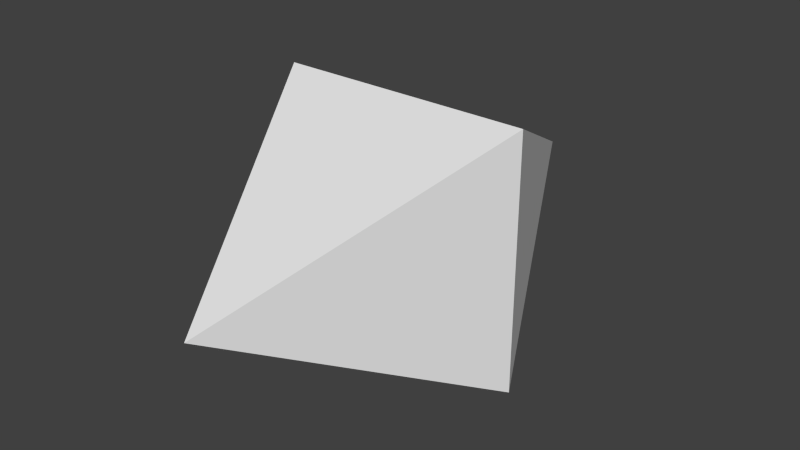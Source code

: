 # Source: Diamond.blend  (saved by Blender 2.71.0; exported with 4.5.12 LTS)
import bpy
from mathutils import Matrix  # noqa: F401  (used for matrix-valued properties, if any)

bpy.ops.wm.read_factory_settings(use_empty=True)
scene = bpy.context.scene
scene.name = 'Scene'

# ---- collections
col_collection_1 = bpy.data.collections.new('Collection 1'); scene.collection.children.link(col_collection_1)

# ---- materials (node trees are filled in below, after node groups)
mat_diamond = bpy.data.materials.new('Diamond')
mat_diamond.alpha_threshold = 0.0
mat_diamond.use_transparent_shadow = False
mat_diamond.roughness = 0.5
mat_diamond.line_color = (0.0, 0.0, 0.0, 1.0)

# ---- material node trees

# ---- world
world_world = bpy.data.worlds.new('World'); scene.world = world_world
world_world.color = (0.05088, 0.05088, 0.05088)
world_world.use_sun_shadow = False
world_world.sun_shadow_jitter_overblur = 0.0
world_world.cycles.sampling_method = 'MANUAL'
world_world.cycles.sample_map_resolution = 256

# ---- meshes
me_cube_001 = bpy.data.meshes.new('Cube.001')
me_cube_001.from_pydata([(0.0, 0.0, 0.0), (-1.0, 2.0, -1.0), (1.0, 2.0, -1.0), (-1.0, 2.0, 1.0), (1.0, 2.0, 1.0), (0.0, 4.0, 0.0)], [], [(0, 4, 3), (0, 1, 2), (4, 0, 2), (0, 3, 1), (2, 1, 5), (4, 2, 5), (3, 4, 5), (1, 3, 5)])
_uv = me_cube_001.uv_layers.new(name='UVMap')
_uv.uv.foreach_set('vector', [0.5, 1.0, 1.0, 0.009766, 0.0, 0.009766, 0.5, 1.0, 1.0, 0.009766, 0.0, 0.009766, 0.0, 0.009766, 0.5, 1.0, 1.0, 0.009766, 0.5, 1.0, 1.0, 0.009766, 0.0, 0.009766, 0.0, 0.009766, 1.0, 0.009766, 0.5, 1.0, 0.0, 0.009766, 1.0, 0.009766, 0.5, 1.0, 0.0, 0.009766, 1.0, 0.009766, 0.5, 1.0, 0.0, 0.009766, 1.0, 0.009766, 0.5, 1.0])
me_cube_001.materials.append(mat_diamond)
me_cube_001.use_remesh_preserve_volume = False
me_cube_001.use_remesh_preserve_attributes = False
me_cube_001.use_mirror_vertex_groups = False
me_cube_001.update()

# ---- objects
ob_diamond = bpy.data.objects.new('Diamond', me_cube_001)

# ---- transforms, parenting, visibility, modifiers, constraints
ob_diamond.location = (0.0, 0.0, 0.0)
ob_diamond.lineart.crease_threshold = 0.0

# ---- collection membership
col_collection_1.objects.link(ob_diamond)

# ---- scene / render settings (as saved in the file)
scene.frame_start = 1; scene.frame_end = 250; scene.frame_set(1)
scene.render.engine = 'BLENDER_EEVEE_NEXT'
scene.render.resolution_percentage = 50
scene.render.dither_intensity = 0.0
scene.cycles.use_denoising = False
scene.cycles.samples = 10
scene.cycles.sampling_pattern = 'TABULATED_SOBOL'
scene.cycles.light_sampling_threshold = 0.0
scene.cycles.use_adaptive_sampling = False
scene.cycles.use_light_tree = False
scene.cycles.blur_glossy = 0.0
scene.cycles.volume_bounces = 1
scene.cycles.pixel_filter_type = 'GAUSSIAN'
scene.cycles.sample_clamp_indirect = 0.0
scene.view_settings.view_transform = 'Standard'
bpy.context.view_layer.update()

# ---- added for rendering (the .blend has no active camera and no usable light): camera, sun
cam_auto = bpy.data.cameras.new('AutoCamera')
cam_auto.lens = 50.0
cam_auto.sensor_width = 36.0
cam_auto.clip_end = 1000.0
ob_auto_camera = bpy.data.objects.new('AutoCamera', cam_auto)
scene.collection.objects.link(ob_auto_camera)
ob_auto_camera.location = (4.53266, -3.43919, 3.62613)
ob_auto_camera.rotation_euler = (1.09748, -7.21219e-08, 0.694738)
scene.camera = ob_auto_camera
light_auto_sun = bpy.data.lights.new('AutoSun', 'SUN')
light_auto_sun.energy = 3.0
light_auto_sun.angle = 0.0523599
ob_auto_sun = bpy.data.objects.new('AutoSun', light_auto_sun)
scene.collection.objects.link(ob_auto_sun)
ob_auto_sun.rotation_euler = (0.872665, 0.174533, 0.523599)
bpy.context.view_layer.update()
